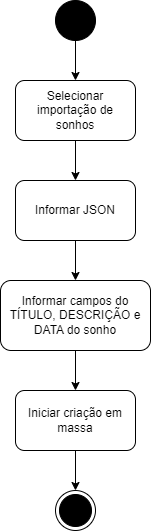

The diagram above was exported from draw.io. Its source (the exported page's mxGraphModel, read from the mxfile embedded in the PNG):
<mxGraphModel dx="641" dy="563" grid="1" gridSize="10" guides="1" tooltips="1" connect="1" arrows="1" fold="1" page="1" pageScale="1" pageWidth="850" pageHeight="1100" math="0" shadow="0">
  <root>
    <mxCell id="0" />
    <mxCell id="1" parent="0" />
    <mxCell id="8" style="edgeStyle=none;html=1;entryX=0.5;entryY=0;entryDx=0;entryDy=0;" parent="1" source="2" target="4" edge="1">
      <mxGeometry relative="1" as="geometry" />
    </mxCell>
    <mxCell id="2" value="" style="ellipse;fillColor=strokeColor;" parent="1" vertex="1">
      <mxGeometry x="480" y="240" width="40" height="40" as="geometry" />
    </mxCell>
    <mxCell id="3" value="" style="ellipse;html=1;shape=endState;fillColor=strokeColor;" parent="1" vertex="1">
      <mxGeometry x="480" y="730" width="40" height="40" as="geometry" />
    </mxCell>
    <mxCell id="9" style="edgeStyle=none;html=1;entryX=0.5;entryY=0;entryDx=0;entryDy=0;" parent="1" source="4" target="5" edge="1">
      <mxGeometry relative="1" as="geometry" />
    </mxCell>
    <mxCell id="4" value="Selecionar importação de sonhos" style="rounded=1;whiteSpace=wrap;html=1;" parent="1" vertex="1">
      <mxGeometry x="440" y="320" width="120" height="60" as="geometry" />
    </mxCell>
    <mxCell id="10" style="edgeStyle=none;html=1;entryX=0.5;entryY=0;entryDx=0;entryDy=0;" parent="1" source="5" target="6" edge="1">
      <mxGeometry relative="1" as="geometry" />
    </mxCell>
    <mxCell id="5" value="Informar JSON" style="rounded=1;whiteSpace=wrap;html=1;" parent="1" vertex="1">
      <mxGeometry x="440" y="420" width="120" height="60" as="geometry" />
    </mxCell>
    <mxCell id="11" style="edgeStyle=none;html=1;" parent="1" source="6" target="7" edge="1">
      <mxGeometry relative="1" as="geometry" />
    </mxCell>
    <mxCell id="6" value="Informar campos do TÍTULO, DESCRIÇÃO e DATA do sonho" style="rounded=1;whiteSpace=wrap;html=1;" parent="1" vertex="1">
      <mxGeometry x="425" y="520" width="150" height="70" as="geometry" />
    </mxCell>
    <mxCell id="12" style="edgeStyle=none;html=1;entryX=0.5;entryY=0;entryDx=0;entryDy=0;" parent="1" source="7" target="3" edge="1">
      <mxGeometry relative="1" as="geometry" />
    </mxCell>
    <mxCell id="7" value="Iniciar criação em massa" style="rounded=1;whiteSpace=wrap;html=1;" parent="1" vertex="1">
      <mxGeometry x="440" y="630" width="120" height="60" as="geometry" />
    </mxCell>
  </root>
</mxGraphModel>